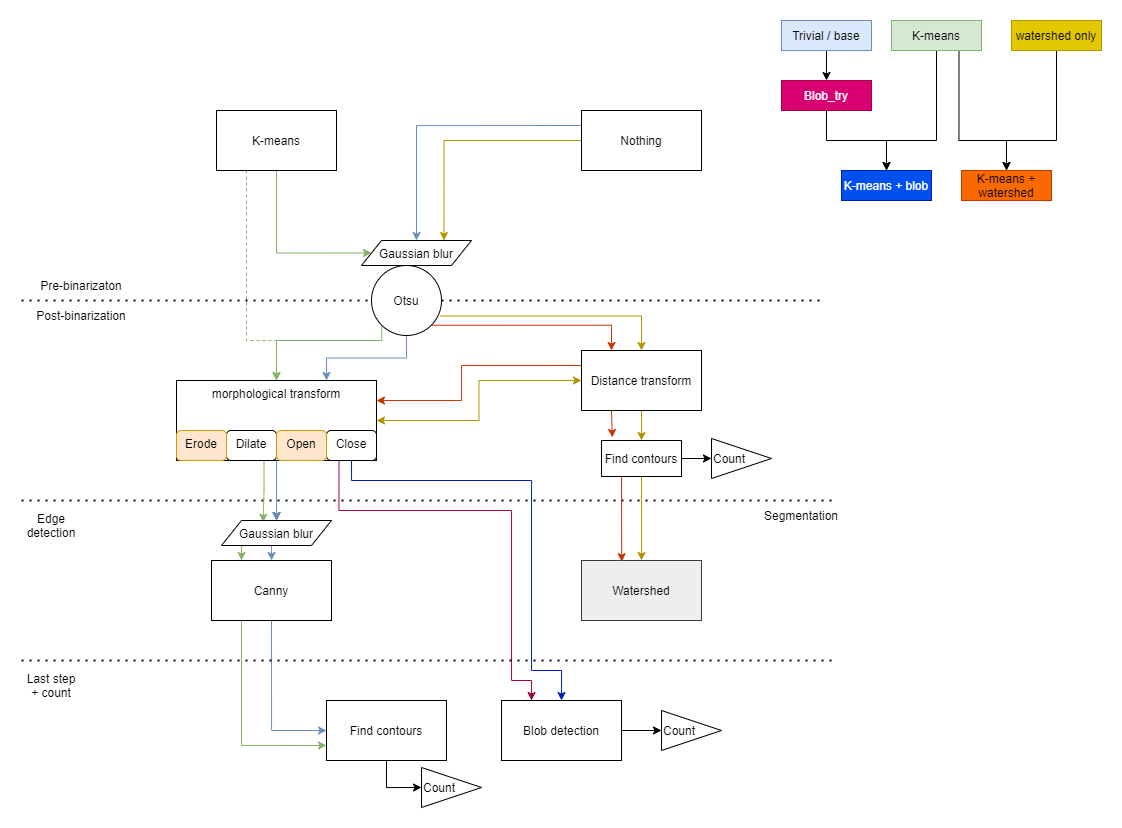

The diagram above was exported from draw.io. Its source (the exported page's mxGraphModel, read from the mxfile embedded in the PNG):
<mxGraphModel dx="1221" dy="764" grid="1" gridSize="10" guides="1" tooltips="1" connect="1" arrows="1" fold="1" page="1" pageScale="1" pageWidth="1169" pageHeight="827" math="0" shadow="0">
  <root>
    <mxCell id="0" />
    <mxCell id="1" parent="0" />
    <mxCell id="MQOUrno5wqUDx6bO3a00-1" style="edgeStyle=orthogonalEdgeStyle;rounded=0;orthogonalLoop=1;jettySize=auto;html=1;exitX=0.5;exitY=1;exitDx=0;exitDy=0;entryX=0;entryY=0.5;entryDx=0;entryDy=0;fillColor=#d5e8d4;strokeColor=#82b366;" edge="1" parent="1" source="4r4fMnOn3wbrcXdrVWcp-1" target="4r4fMnOn3wbrcXdrVWcp-25">
      <mxGeometry relative="1" as="geometry">
        <Array as="points">
          <mxPoint x="335" y="273" />
        </Array>
      </mxGeometry>
    </mxCell>
    <mxCell id="4r4fMnOn3wbrcXdrVWcp-1" value="K-means" style="rounded=0;whiteSpace=wrap;html=1;" parent="1" vertex="1">
      <mxGeometry x="275" y="130" width="120" height="60" as="geometry" />
    </mxCell>
    <mxCell id="4r4fMnOn3wbrcXdrVWcp-2" value="" style="endArrow=none;dashed=1;html=1;dashPattern=1 3;strokeWidth=2;rounded=0;edgeStyle=orthogonalEdgeStyle;startArrow=none;exitX=1;exitY=0.5;exitDx=0;exitDy=0;" parent="1" source="4r4fMnOn3wbrcXdrVWcp-7" edge="1">
      <mxGeometry width="50" height="50" relative="1" as="geometry">
        <mxPoint x="80" y="320" as="sourcePoint" />
        <mxPoint x="880" y="320" as="targetPoint" />
      </mxGeometry>
    </mxCell>
    <mxCell id="4r4fMnOn3wbrcXdrVWcp-3" value="Pre-binarizaton" style="text;html=1;strokeColor=none;fillColor=none;align=center;verticalAlign=middle;whiteSpace=wrap;rounded=0;" parent="1" vertex="1">
      <mxGeometry x="80" y="290" width="120" height="30" as="geometry" />
    </mxCell>
    <mxCell id="4r4fMnOn3wbrcXdrVWcp-4" value="Post-binarization" style="text;html=1;strokeColor=none;fillColor=none;align=center;verticalAlign=middle;whiteSpace=wrap;rounded=0;" parent="1" vertex="1">
      <mxGeometry x="80" y="320" width="120" height="30" as="geometry" />
    </mxCell>
    <mxCell id="4r4fMnOn3wbrcXdrVWcp-32" style="edgeStyle=orthogonalEdgeStyle;rounded=0;orthogonalLoop=1;jettySize=auto;html=1;exitX=0;exitY=0.5;exitDx=0;exitDy=0;entryX=0.75;entryY=0;entryDx=0;entryDy=0;fillColor=#e3c800;strokeColor=#B09500;" parent="1" source="4r4fMnOn3wbrcXdrVWcp-8" target="4r4fMnOn3wbrcXdrVWcp-25" edge="1">
      <mxGeometry relative="1" as="geometry" />
    </mxCell>
    <mxCell id="4r4fMnOn3wbrcXdrVWcp-35" style="edgeStyle=orthogonalEdgeStyle;rounded=0;orthogonalLoop=1;jettySize=auto;html=1;exitX=0;exitY=0.25;exitDx=0;exitDy=0;entryX=0.5;entryY=0;entryDx=0;entryDy=0;fillColor=#dae8fc;strokeColor=#6c8ebf;" parent="1" source="4r4fMnOn3wbrcXdrVWcp-8" target="4r4fMnOn3wbrcXdrVWcp-25" edge="1">
      <mxGeometry relative="1" as="geometry" />
    </mxCell>
    <mxCell id="4r4fMnOn3wbrcXdrVWcp-8" value="Nothing" style="rounded=0;whiteSpace=wrap;html=1;" parent="1" vertex="1">
      <mxGeometry x="640" y="130" width="120" height="60" as="geometry" />
    </mxCell>
    <mxCell id="4r4fMnOn3wbrcXdrVWcp-33" style="edgeStyle=orthogonalEdgeStyle;rounded=0;orthogonalLoop=1;jettySize=auto;html=1;exitX=0.979;exitY=0.722;exitDx=0;exitDy=0;entryX=0.5;entryY=0;entryDx=0;entryDy=0;fillColor=#e3c800;strokeColor=#B09500;exitPerimeter=0;" parent="1" source="4r4fMnOn3wbrcXdrVWcp-7" target="4r4fMnOn3wbrcXdrVWcp-13" edge="1">
      <mxGeometry relative="1" as="geometry" />
    </mxCell>
    <mxCell id="4r4fMnOn3wbrcXdrVWcp-37" style="edgeStyle=orthogonalEdgeStyle;rounded=0;orthogonalLoop=1;jettySize=auto;html=1;exitX=0.5;exitY=1;exitDx=0;exitDy=0;entryX=0.75;entryY=0;entryDx=0;entryDy=0;fillColor=#dae8fc;strokeColor=#6c8ebf;" parent="1" source="4r4fMnOn3wbrcXdrVWcp-7" target="4r4fMnOn3wbrcXdrVWcp-14" edge="1">
      <mxGeometry relative="1" as="geometry" />
    </mxCell>
    <mxCell id="MQOUrno5wqUDx6bO3a00-2" style="edgeStyle=orthogonalEdgeStyle;rounded=0;orthogonalLoop=1;jettySize=auto;html=1;exitX=0.25;exitY=1;exitDx=0;exitDy=0;entryX=0.5;entryY=0;entryDx=0;entryDy=0;fillColor=#d5e8d4;strokeColor=#82b366;dashed=1;" edge="1" parent="1" source="4r4fMnOn3wbrcXdrVWcp-1" target="4r4fMnOn3wbrcXdrVWcp-14">
      <mxGeometry relative="1" as="geometry">
        <Array as="points">
          <mxPoint x="305" y="360" />
          <mxPoint x="335" y="360" />
        </Array>
      </mxGeometry>
    </mxCell>
    <mxCell id="MQOUrno5wqUDx6bO3a00-3" style="edgeStyle=orthogonalEdgeStyle;rounded=0;orthogonalLoop=1;jettySize=auto;html=1;exitX=0;exitY=1;exitDx=0;exitDy=0;entryX=0.5;entryY=0;entryDx=0;entryDy=0;fillColor=#d5e8d4;strokeColor=#82b366;" edge="1" parent="1" source="4r4fMnOn3wbrcXdrVWcp-7" target="4r4fMnOn3wbrcXdrVWcp-14">
      <mxGeometry relative="1" as="geometry">
        <Array as="points">
          <mxPoint x="440" y="360" />
          <mxPoint x="335" y="360" />
        </Array>
      </mxGeometry>
    </mxCell>
    <mxCell id="MQOUrno5wqUDx6bO3a00-28" style="edgeStyle=orthogonalEdgeStyle;rounded=0;orthogonalLoop=1;jettySize=auto;html=1;exitX=1;exitY=1;exitDx=0;exitDy=0;entryX=0.25;entryY=0;entryDx=0;entryDy=0;startArrow=none;startFill=0;fillColor=#fa6800;strokeColor=#C73500;" edge="1" parent="1" source="4r4fMnOn3wbrcXdrVWcp-7" target="4r4fMnOn3wbrcXdrVWcp-13">
      <mxGeometry relative="1" as="geometry" />
    </mxCell>
    <mxCell id="4r4fMnOn3wbrcXdrVWcp-7" value="Otsu" style="ellipse;whiteSpace=wrap;html=1;aspect=fixed;" parent="1" vertex="1">
      <mxGeometry x="430" y="285" width="70" height="70" as="geometry" />
    </mxCell>
    <mxCell id="4r4fMnOn3wbrcXdrVWcp-11" value="" style="endArrow=none;dashed=1;html=1;dashPattern=1 3;strokeWidth=2;rounded=0;edgeStyle=orthogonalEdgeStyle;" parent="1" target="4r4fMnOn3wbrcXdrVWcp-7" edge="1">
      <mxGeometry width="50" height="50" relative="1" as="geometry">
        <mxPoint x="80" y="320" as="sourcePoint" />
        <mxPoint x="880" y="320" as="targetPoint" />
      </mxGeometry>
    </mxCell>
    <mxCell id="MQOUrno5wqUDx6bO3a00-4" style="edgeStyle=orthogonalEdgeStyle;rounded=0;orthogonalLoop=1;jettySize=auto;html=1;exitX=0.5;exitY=1;exitDx=0;exitDy=0;entryX=0;entryY=0.5;entryDx=0;entryDy=0;fillColor=#dae8fc;strokeColor=#6c8ebf;" edge="1" parent="1" source="4r4fMnOn3wbrcXdrVWcp-12" target="4r4fMnOn3wbrcXdrVWcp-38">
      <mxGeometry relative="1" as="geometry" />
    </mxCell>
    <mxCell id="MQOUrno5wqUDx6bO3a00-19" style="edgeStyle=orthogonalEdgeStyle;rounded=0;orthogonalLoop=1;jettySize=auto;html=1;exitX=0.25;exitY=1;exitDx=0;exitDy=0;entryX=0;entryY=0.75;entryDx=0;entryDy=0;startArrow=none;startFill=0;fillColor=#d5e8d4;strokeColor=#82b366;" edge="1" parent="1" source="4r4fMnOn3wbrcXdrVWcp-12" target="4r4fMnOn3wbrcXdrVWcp-38">
      <mxGeometry relative="1" as="geometry" />
    </mxCell>
    <mxCell id="4r4fMnOn3wbrcXdrVWcp-12" value="Canny" style="rounded=0;whiteSpace=wrap;html=1;" parent="1" vertex="1">
      <mxGeometry x="270" y="580" width="120" height="60" as="geometry" />
    </mxCell>
    <mxCell id="4r4fMnOn3wbrcXdrVWcp-31" style="edgeStyle=orthogonalEdgeStyle;rounded=0;orthogonalLoop=1;jettySize=auto;html=1;exitX=0;exitY=0.5;exitDx=0;exitDy=0;entryX=1;entryY=0.5;entryDx=0;entryDy=0;fillColor=#e3c800;strokeColor=#B09500;startArrow=classic;startFill=1;" parent="1" source="4r4fMnOn3wbrcXdrVWcp-13" target="4r4fMnOn3wbrcXdrVWcp-14" edge="1">
      <mxGeometry relative="1" as="geometry" />
    </mxCell>
    <mxCell id="MQOUrno5wqUDx6bO3a00-14" style="edgeStyle=orthogonalEdgeStyle;rounded=0;orthogonalLoop=1;jettySize=auto;html=1;exitX=0.5;exitY=1;exitDx=0;exitDy=0;entryX=0.5;entryY=0;entryDx=0;entryDy=0;fillColor=#e3c800;strokeColor=#B09500;" edge="1" parent="1" source="4r4fMnOn3wbrcXdrVWcp-13" target="MQOUrno5wqUDx6bO3a00-6">
      <mxGeometry relative="1" as="geometry" />
    </mxCell>
    <mxCell id="MQOUrno5wqUDx6bO3a00-32" style="edgeStyle=orthogonalEdgeStyle;rounded=0;orthogonalLoop=1;jettySize=auto;html=1;exitX=0;exitY=0.25;exitDx=0;exitDy=0;entryX=1;entryY=0.25;entryDx=0;entryDy=0;startArrow=none;startFill=0;fillColor=#fa6800;strokeColor=#C73500;" edge="1" parent="1" source="4r4fMnOn3wbrcXdrVWcp-13" target="4r4fMnOn3wbrcXdrVWcp-14">
      <mxGeometry relative="1" as="geometry">
        <Array as="points">
          <mxPoint x="520" y="385" />
          <mxPoint x="520" y="420" />
        </Array>
      </mxGeometry>
    </mxCell>
    <mxCell id="MQOUrno5wqUDx6bO3a00-33" style="edgeStyle=orthogonalEdgeStyle;rounded=0;orthogonalLoop=1;jettySize=auto;html=1;exitX=0.25;exitY=1;exitDx=0;exitDy=0;entryX=0.135;entryY=-0.085;entryDx=0;entryDy=0;entryPerimeter=0;startArrow=none;startFill=0;fillColor=#fa6800;strokeColor=#C73500;" edge="1" parent="1" source="4r4fMnOn3wbrcXdrVWcp-13" target="MQOUrno5wqUDx6bO3a00-6">
      <mxGeometry relative="1" as="geometry" />
    </mxCell>
    <mxCell id="4r4fMnOn3wbrcXdrVWcp-13" value="Distance transform" style="rounded=0;whiteSpace=wrap;html=1;" parent="1" vertex="1">
      <mxGeometry x="640" y="370" width="120" height="60" as="geometry" />
    </mxCell>
    <mxCell id="MQOUrno5wqUDx6bO3a00-26" value="" style="edgeStyle=orthogonalEdgeStyle;rounded=0;orthogonalLoop=1;jettySize=auto;html=1;startArrow=none;startFill=0;" edge="1" parent="1" source="4r4fMnOn3wbrcXdrVWcp-14" target="4r4fMnOn3wbrcXdrVWcp-26">
      <mxGeometry relative="1" as="geometry" />
    </mxCell>
    <mxCell id="4r4fMnOn3wbrcXdrVWcp-14" value="morphological transform" style="rounded=0;whiteSpace=wrap;html=1;verticalAlign=top;" parent="1" vertex="1">
      <mxGeometry x="235" y="400" width="200" height="80" as="geometry" />
    </mxCell>
    <mxCell id="4r4fMnOn3wbrcXdrVWcp-15" value="" style="endArrow=none;dashed=1;html=1;dashPattern=1 3;strokeWidth=2;rounded=0;edgeStyle=orthogonalEdgeStyle;" parent="1" edge="1">
      <mxGeometry width="50" height="50" relative="1" as="geometry">
        <mxPoint x="80" y="520" as="sourcePoint" />
        <mxPoint x="890" y="520" as="targetPoint" />
      </mxGeometry>
    </mxCell>
    <mxCell id="4r4fMnOn3wbrcXdrVWcp-28" style="edgeStyle=orthogonalEdgeStyle;rounded=0;orthogonalLoop=1;jettySize=auto;html=1;exitX=1;exitY=1;exitDx=0;exitDy=0;entryX=0.5;entryY=0;entryDx=0;entryDy=0;fillColor=#dae8fc;strokeColor=#6c8ebf;" parent="1" source="4r4fMnOn3wbrcXdrVWcp-19" target="4r4fMnOn3wbrcXdrVWcp-26" edge="1">
      <mxGeometry relative="1" as="geometry" />
    </mxCell>
    <mxCell id="MQOUrno5wqUDx6bO3a00-16" style="edgeStyle=orthogonalEdgeStyle;rounded=0;orthogonalLoop=1;jettySize=auto;html=1;exitX=0.75;exitY=1;exitDx=0;exitDy=0;entryX=0.378;entryY=0.066;entryDx=0;entryDy=0;entryPerimeter=0;startArrow=none;startFill=0;fillColor=#d5e8d4;strokeColor=#82b366;" edge="1" parent="1" source="4r4fMnOn3wbrcXdrVWcp-19" target="4r4fMnOn3wbrcXdrVWcp-26">
      <mxGeometry relative="1" as="geometry" />
    </mxCell>
    <mxCell id="4r4fMnOn3wbrcXdrVWcp-19" value="Dilate" style="rounded=1;whiteSpace=wrap;html=1;verticalAlign=top;" parent="1" vertex="1">
      <mxGeometry x="285" y="450" width="50" height="30" as="geometry" />
    </mxCell>
    <mxCell id="MQOUrno5wqUDx6bO3a00-27" style="edgeStyle=orthogonalEdgeStyle;rounded=0;orthogonalLoop=1;jettySize=auto;html=1;exitX=0.25;exitY=1;exitDx=0;exitDy=0;entryX=0.25;entryY=0;entryDx=0;entryDy=0;startArrow=none;startFill=0;fillColor=#d80073;strokeColor=#A50040;" edge="1" parent="1" source="4r4fMnOn3wbrcXdrVWcp-22" target="4r4fMnOn3wbrcXdrVWcp-24">
      <mxGeometry relative="1" as="geometry">
        <Array as="points">
          <mxPoint x="397" y="530" />
          <mxPoint x="570" y="530" />
          <mxPoint x="570" y="700" />
          <mxPoint x="590" y="700" />
        </Array>
      </mxGeometry>
    </mxCell>
    <mxCell id="4r4fMnOn3wbrcXdrVWcp-22" value="Close" style="rounded=1;whiteSpace=wrap;html=1;verticalAlign=top;" parent="1" vertex="1">
      <mxGeometry x="385" y="450" width="50" height="30" as="geometry" />
    </mxCell>
    <mxCell id="4r4fMnOn3wbrcXdrVWcp-23" value="Watershed&lt;span style=&quot;color: rgba(0 , 0 , 0 , 0) ; font-family: monospace ; font-size: 0px&quot;&gt;%3CmxGraphModel%3E%3Croot%3E%3CmxCell%20id%3D%220%22%2F%3E%3CmxCell%20id%3D%221%22%20parent%3D%220%22%2F%3E%3CmxCell%20id%3D%222%22%20value%3D%22Canny%22%20style%3D%22rounded%3D0%3BwhiteSpace%3Dwrap%3Bhtml%3D1%3B%22%20vertex%3D%221%22%20parent%3D%221%22%3E%3CmxGeometry%20x%3D%22280%22%20y%3D%22560%22%20width%3D%22120%22%20height%3D%2260%22%20as%3D%22geometry%22%2F%3E%3C%2FmxCell%3E%3C%2Froot%3E%3C%2FmxGraphModel%3E&lt;/span&gt;" style="rounded=0;whiteSpace=wrap;html=1;fillColor=#eeeeee;strokeColor=#36393d;" parent="1" vertex="1">
      <mxGeometry x="640" y="580" width="120" height="60" as="geometry" />
    </mxCell>
    <mxCell id="MQOUrno5wqUDx6bO3a00-11" style="edgeStyle=orthogonalEdgeStyle;rounded=0;orthogonalLoop=1;jettySize=auto;html=1;exitX=1;exitY=0.5;exitDx=0;exitDy=0;entryX=0;entryY=0.5;entryDx=0;entryDy=0;" edge="1" parent="1" source="4r4fMnOn3wbrcXdrVWcp-24" target="MQOUrno5wqUDx6bO3a00-10">
      <mxGeometry relative="1" as="geometry" />
    </mxCell>
    <mxCell id="4r4fMnOn3wbrcXdrVWcp-24" value="Blob detection" style="rounded=0;whiteSpace=wrap;html=1;" parent="1" vertex="1">
      <mxGeometry x="560" y="720" width="120" height="60" as="geometry" />
    </mxCell>
    <mxCell id="4r4fMnOn3wbrcXdrVWcp-25" value="Gaussian blur" style="shape=parallelogram;perimeter=parallelogramPerimeter;whiteSpace=wrap;html=1;fixedSize=1;verticalAlign=top;" parent="1" vertex="1">
      <mxGeometry x="420" y="260" width="110" height="25" as="geometry" />
    </mxCell>
    <mxCell id="4r4fMnOn3wbrcXdrVWcp-27" style="edgeStyle=orthogonalEdgeStyle;rounded=0;orthogonalLoop=1;jettySize=auto;html=1;exitX=0.5;exitY=1;exitDx=0;exitDy=0;entryX=0.5;entryY=0;entryDx=0;entryDy=0;fillColor=#dae8fc;strokeColor=#6c8ebf;" parent="1" source="4r4fMnOn3wbrcXdrVWcp-26" target="4r4fMnOn3wbrcXdrVWcp-12" edge="1">
      <mxGeometry relative="1" as="geometry" />
    </mxCell>
    <mxCell id="MQOUrno5wqUDx6bO3a00-18" style="edgeStyle=orthogonalEdgeStyle;rounded=0;orthogonalLoop=1;jettySize=auto;html=1;exitX=0.25;exitY=1;exitDx=0;exitDy=0;entryX=0.25;entryY=0;entryDx=0;entryDy=0;startArrow=none;startFill=0;fillColor=#d5e8d4;strokeColor=#82b366;" edge="1" parent="1" source="4r4fMnOn3wbrcXdrVWcp-26" target="4r4fMnOn3wbrcXdrVWcp-12">
      <mxGeometry relative="1" as="geometry" />
    </mxCell>
    <mxCell id="4r4fMnOn3wbrcXdrVWcp-26" value="Gaussian blur" style="shape=parallelogram;perimeter=parallelogramPerimeter;whiteSpace=wrap;html=1;fixedSize=1;verticalAlign=top;" parent="1" vertex="1">
      <mxGeometry x="280" y="540" width="110" height="25" as="geometry" />
    </mxCell>
    <mxCell id="MQOUrno5wqUDx6bO3a00-25" style="edgeStyle=orthogonalEdgeStyle;rounded=0;orthogonalLoop=1;jettySize=auto;html=1;exitX=0.5;exitY=1;exitDx=0;exitDy=0;startArrow=none;startFill=0;entryX=0.5;entryY=0;entryDx=0;entryDy=0;" edge="1" parent="1" source="4r4fMnOn3wbrcXdrVWcp-34" target="4r4fMnOn3wbrcXdrVWcp-41">
      <mxGeometry relative="1" as="geometry">
        <mxPoint x="1090" y="160" as="targetPoint" />
        <Array as="points">
          <mxPoint x="1115" y="160" />
          <mxPoint x="1065" y="160" />
        </Array>
      </mxGeometry>
    </mxCell>
    <mxCell id="4r4fMnOn3wbrcXdrVWcp-34" value="watershed only" style="text;html=1;strokeColor=#B09500;fillColor=#e3c800;align=center;verticalAlign=middle;whiteSpace=wrap;rounded=0;fontColor=#000000;" parent="1" vertex="1">
      <mxGeometry x="1070" y="40" width="90" height="30" as="geometry" />
    </mxCell>
    <mxCell id="MQOUrno5wqUDx6bO3a00-21" style="edgeStyle=orthogonalEdgeStyle;rounded=0;orthogonalLoop=1;jettySize=auto;html=1;exitX=0.5;exitY=1;exitDx=0;exitDy=0;entryX=0.5;entryY=0;entryDx=0;entryDy=0;startArrow=none;startFill=0;" edge="1" parent="1" source="4r4fMnOn3wbrcXdrVWcp-36" target="4r4fMnOn3wbrcXdrVWcp-44">
      <mxGeometry relative="1" as="geometry" />
    </mxCell>
    <mxCell id="4r4fMnOn3wbrcXdrVWcp-36" value="Trivial / base" style="text;html=1;strokeColor=#6c8ebf;fillColor=#dae8fc;align=center;verticalAlign=middle;whiteSpace=wrap;rounded=0;" parent="1" vertex="1">
      <mxGeometry x="840" y="40" width="90" height="30" as="geometry" />
    </mxCell>
    <mxCell id="MQOUrno5wqUDx6bO3a00-13" style="edgeStyle=orthogonalEdgeStyle;rounded=0;orthogonalLoop=1;jettySize=auto;html=1;exitX=0.5;exitY=1;exitDx=0;exitDy=0;entryX=0;entryY=0.5;entryDx=0;entryDy=0;" edge="1" parent="1" source="4r4fMnOn3wbrcXdrVWcp-38" target="MQOUrno5wqUDx6bO3a00-12">
      <mxGeometry relative="1" as="geometry" />
    </mxCell>
    <mxCell id="4r4fMnOn3wbrcXdrVWcp-38" value="Find contours" style="rounded=0;whiteSpace=wrap;html=1;verticalAlign=middle;" parent="1" vertex="1">
      <mxGeometry x="385" y="720" width="120" height="60" as="geometry" />
    </mxCell>
    <mxCell id="MQOUrno5wqUDx6bO3a00-23" style="edgeStyle=orthogonalEdgeStyle;rounded=0;orthogonalLoop=1;jettySize=auto;html=1;exitX=0.5;exitY=1;exitDx=0;exitDy=0;entryX=0.5;entryY=0;entryDx=0;entryDy=0;startArrow=none;startFill=0;" edge="1" parent="1" source="4r4fMnOn3wbrcXdrVWcp-40" target="4r4fMnOn3wbrcXdrVWcp-42">
      <mxGeometry relative="1" as="geometry">
        <Array as="points">
          <mxPoint x="995" y="160" />
          <mxPoint x="945" y="160" />
        </Array>
      </mxGeometry>
    </mxCell>
    <mxCell id="MQOUrno5wqUDx6bO3a00-24" style="edgeStyle=orthogonalEdgeStyle;rounded=0;orthogonalLoop=1;jettySize=auto;html=1;exitX=0.75;exitY=1;exitDx=0;exitDy=0;entryX=0.5;entryY=0;entryDx=0;entryDy=0;startArrow=none;startFill=0;" edge="1" parent="1" source="4r4fMnOn3wbrcXdrVWcp-40" target="4r4fMnOn3wbrcXdrVWcp-41">
      <mxGeometry relative="1" as="geometry">
        <Array as="points">
          <mxPoint x="1017" y="160" />
          <mxPoint x="1065" y="160" />
        </Array>
      </mxGeometry>
    </mxCell>
    <mxCell id="4r4fMnOn3wbrcXdrVWcp-40" value="K-means" style="rounded=0;whiteSpace=wrap;html=1;verticalAlign=middle;fillColor=#d5e8d4;strokeColor=#82b366;" parent="1" vertex="1">
      <mxGeometry x="950" y="40" width="90" height="30" as="geometry" />
    </mxCell>
    <mxCell id="4r4fMnOn3wbrcXdrVWcp-41" value="K-means + watershed" style="rounded=0;whiteSpace=wrap;html=1;verticalAlign=middle;fillColor=#fa6800;strokeColor=#C73500;fontColor=#000000;" parent="1" vertex="1">
      <mxGeometry x="1020" y="190" width="90" height="30" as="geometry" />
    </mxCell>
    <mxCell id="4r4fMnOn3wbrcXdrVWcp-42" value="K-means + blob" style="rounded=0;whiteSpace=wrap;html=1;verticalAlign=middle;fillColor=#0050ef;strokeColor=#001DBC;fontColor=#ffffff;" parent="1" vertex="1">
      <mxGeometry x="900" y="190" width="90" height="30" as="geometry" />
    </mxCell>
    <mxCell id="MQOUrno5wqUDx6bO3a00-22" style="edgeStyle=orthogonalEdgeStyle;rounded=0;orthogonalLoop=1;jettySize=auto;html=1;exitX=0.5;exitY=1;exitDx=0;exitDy=0;entryX=0.5;entryY=0;entryDx=0;entryDy=0;startArrow=none;startFill=0;" edge="1" parent="1" source="4r4fMnOn3wbrcXdrVWcp-44" target="4r4fMnOn3wbrcXdrVWcp-42">
      <mxGeometry relative="1" as="geometry">
        <Array as="points">
          <mxPoint x="885" y="160" />
          <mxPoint x="945" y="160" />
        </Array>
      </mxGeometry>
    </mxCell>
    <mxCell id="4r4fMnOn3wbrcXdrVWcp-44" value="Blob_try" style="rounded=0;whiteSpace=wrap;html=1;verticalAlign=middle;fillColor=#d80073;strokeColor=#A50040;fontColor=#ffffff;" parent="1" vertex="1">
      <mxGeometry x="840" y="100" width="90" height="30" as="geometry" />
    </mxCell>
    <mxCell id="4r4fMnOn3wbrcXdrVWcp-45" value="" style="endArrow=none;dashed=1;html=1;dashPattern=1 3;strokeWidth=2;rounded=0;edgeStyle=orthogonalEdgeStyle;" parent="1" edge="1">
      <mxGeometry width="50" height="50" relative="1" as="geometry">
        <mxPoint x="80" y="680" as="sourcePoint" />
        <mxPoint x="890" y="680" as="targetPoint" />
      </mxGeometry>
    </mxCell>
    <mxCell id="4r4fMnOn3wbrcXdrVWcp-46" value="Edge detection" style="text;html=1;strokeColor=none;fillColor=none;align=center;verticalAlign=middle;whiteSpace=wrap;rounded=0;" parent="1" vertex="1">
      <mxGeometry x="80" y="530" width="60" height="30" as="geometry" />
    </mxCell>
    <mxCell id="4r4fMnOn3wbrcXdrVWcp-48" value="Segmentation" style="text;html=1;strokeColor=none;fillColor=none;align=center;verticalAlign=middle;whiteSpace=wrap;rounded=0;" parent="1" vertex="1">
      <mxGeometry x="830" y="520" width="60" height="30" as="geometry" />
    </mxCell>
    <mxCell id="4r4fMnOn3wbrcXdrVWcp-49" value="Last step + count" style="text;html=1;strokeColor=none;fillColor=none;align=center;verticalAlign=middle;whiteSpace=wrap;rounded=0;" parent="1" vertex="1">
      <mxGeometry x="80" y="690" width="60" height="30" as="geometry" />
    </mxCell>
    <mxCell id="4r4fMnOn3wbrcXdrVWcp-18" value="Erode" style="rounded=1;whiteSpace=wrap;html=1;verticalAlign=top;fillColor=#ffe6cc;strokeColor=#d79b00;" parent="1" vertex="1">
      <mxGeometry x="235" y="450" width="50" height="30" as="geometry" />
    </mxCell>
    <mxCell id="MQOUrno5wqUDx6bO3a00-20" style="edgeStyle=orthogonalEdgeStyle;rounded=0;orthogonalLoop=1;jettySize=auto;html=1;exitX=0.5;exitY=1;exitDx=0;exitDy=0;entryX=0.5;entryY=0;entryDx=0;entryDy=0;startArrow=none;startFill=0;fillColor=#0050ef;strokeColor=#001DBC;" edge="1" parent="1" source="4r4fMnOn3wbrcXdrVWcp-22" target="4r4fMnOn3wbrcXdrVWcp-24">
      <mxGeometry relative="1" as="geometry">
        <Array as="points">
          <mxPoint x="410" y="500" />
          <mxPoint x="590" y="500" />
          <mxPoint x="590" y="690" />
          <mxPoint x="620" y="690" />
        </Array>
      </mxGeometry>
    </mxCell>
    <mxCell id="4r4fMnOn3wbrcXdrVWcp-20" value="Open" style="rounded=1;whiteSpace=wrap;html=1;verticalAlign=top;fillColor=#ffe6cc;strokeColor=#d79b00;" parent="1" vertex="1">
      <mxGeometry x="335" y="450" width="50" height="30" as="geometry" />
    </mxCell>
    <mxCell id="MQOUrno5wqUDx6bO3a00-7" style="edgeStyle=orthogonalEdgeStyle;rounded=0;orthogonalLoop=1;jettySize=auto;html=1;exitX=0.5;exitY=1;exitDx=0;exitDy=0;entryX=0.5;entryY=0;entryDx=0;entryDy=0;fillColor=#e3c800;strokeColor=#B09500;" edge="1" parent="1" source="MQOUrno5wqUDx6bO3a00-6" target="4r4fMnOn3wbrcXdrVWcp-23">
      <mxGeometry relative="1" as="geometry" />
    </mxCell>
    <mxCell id="MQOUrno5wqUDx6bO3a00-9" style="edgeStyle=orthogonalEdgeStyle;rounded=0;orthogonalLoop=1;jettySize=auto;html=1;exitX=1;exitY=0.5;exitDx=0;exitDy=0;entryX=0;entryY=0.5;entryDx=0;entryDy=0;" edge="1" parent="1" source="MQOUrno5wqUDx6bO3a00-6" target="MQOUrno5wqUDx6bO3a00-8">
      <mxGeometry relative="1" as="geometry" />
    </mxCell>
    <mxCell id="MQOUrno5wqUDx6bO3a00-34" style="edgeStyle=orthogonalEdgeStyle;rounded=0;orthogonalLoop=1;jettySize=auto;html=1;exitX=0.25;exitY=1;exitDx=0;exitDy=0;entryX=0.335;entryY=0.02;entryDx=0;entryDy=0;entryPerimeter=0;startArrow=none;startFill=0;fillColor=#fa6800;strokeColor=#C73500;" edge="1" parent="1" source="MQOUrno5wqUDx6bO3a00-6" target="4r4fMnOn3wbrcXdrVWcp-23">
      <mxGeometry relative="1" as="geometry" />
    </mxCell>
    <mxCell id="MQOUrno5wqUDx6bO3a00-6" value="Find contours" style="rounded=0;whiteSpace=wrap;html=1;verticalAlign=middle;" vertex="1" parent="1">
      <mxGeometry x="660" y="460" width="80" height="36" as="geometry" />
    </mxCell>
    <mxCell id="MQOUrno5wqUDx6bO3a00-8" value="Count" style="triangle;whiteSpace=wrap;html=1;align=left;" vertex="1" parent="1">
      <mxGeometry x="770" y="458" width="60" height="40" as="geometry" />
    </mxCell>
    <mxCell id="MQOUrno5wqUDx6bO3a00-10" value="Count" style="triangle;whiteSpace=wrap;html=1;verticalAlign=middle;align=left;" vertex="1" parent="1">
      <mxGeometry x="720" y="730" width="60" height="40" as="geometry" />
    </mxCell>
    <mxCell id="MQOUrno5wqUDx6bO3a00-12" value="Count" style="triangle;whiteSpace=wrap;html=1;align=left;" vertex="1" parent="1">
      <mxGeometry x="480" y="787" width="60" height="40" as="geometry" />
    </mxCell>
  </root>
</mxGraphModel>